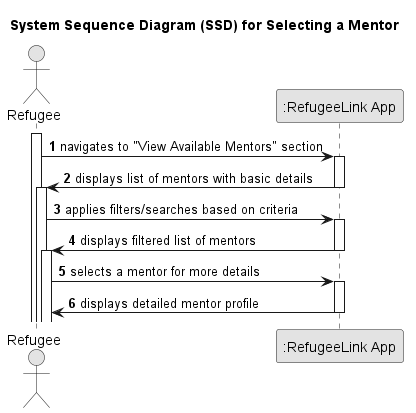

The diagram above was rendered by PlantUML. Its source (embedded in the PNG):
@startuml
skinparam monochrome true
skinparam packageStyle rectangle
skinparam shadowing false

title System Sequence Diagram (SSD) for Selecting a Mentor

autonumber

actor Refugee
participant ":RefugeeLink App" as App

activate Refugee
    Refugee -> App : navigates to "View Available Mentors" section
activate App
    App -> Refugee : displays list of mentors with basic details
deactivate App

activate Refugee
    Refugee -> App : applies filters/searches based on criteria
activate App
    App -> Refugee : displays filtered list of mentors
deactivate App

activate Refugee
    Refugee -> App : selects a mentor for more details
activate App
    App -> Refugee : displays detailed mentor profile
deactivate App

@enduml